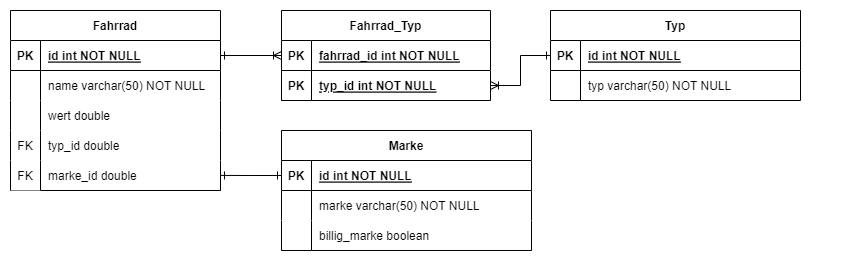

The diagram above was exported from draw.io. Its source (the exported page's mxGraphModel, read from the mxfile embedded in the PNG):
<mxGraphModel dx="1178" dy="641" grid="1" gridSize="10" guides="1" tooltips="1" connect="1" arrows="1" fold="1" page="1" pageScale="1" pageWidth="850" pageHeight="1100" math="0" shadow="0" extFonts="Permanent Marker^https://fonts.googleapis.com/css?family=Permanent+Marker">
  <root>
    <mxCell id="0" />
    <mxCell id="1" parent="0" />
    <mxCell id="vZ2W4aWJHIIGl8rGDiTJ-50" value="" style="rounded=0;whiteSpace=wrap;html=1;strokeColor=none;" vertex="1" parent="1">
      <mxGeometry width="850" height="260" as="geometry" />
    </mxCell>
    <mxCell id="C-vyLk0tnHw3VtMMgP7b-2" value="Typ" style="shape=table;startSize=30;container=1;collapsible=1;childLayout=tableLayout;fixedRows=1;rowLines=0;fontStyle=1;align=center;resizeLast=1;fillOpacity=100;" parent="1" vertex="1">
      <mxGeometry x="550" y="10" width="250" height="90" as="geometry" />
    </mxCell>
    <mxCell id="C-vyLk0tnHw3VtMMgP7b-3" value="" style="shape=partialRectangle;collapsible=0;dropTarget=0;pointerEvents=0;points=[[0,0.5],[1,0.5]];portConstraint=eastwest;top=0;left=0;right=0;bottom=1;fillOpacity=100;" parent="C-vyLk0tnHw3VtMMgP7b-2" vertex="1">
      <mxGeometry y="30" width="250" height="30" as="geometry" />
    </mxCell>
    <mxCell id="C-vyLk0tnHw3VtMMgP7b-4" value="PK" style="shape=partialRectangle;overflow=hidden;connectable=0;top=0;left=0;bottom=0;right=0;fontStyle=1;fillOpacity=100;" parent="C-vyLk0tnHw3VtMMgP7b-3" vertex="1">
      <mxGeometry width="30" height="30" as="geometry">
        <mxRectangle width="30" height="30" as="alternateBounds" />
      </mxGeometry>
    </mxCell>
    <mxCell id="C-vyLk0tnHw3VtMMgP7b-5" value="id int NOT NULL " style="shape=partialRectangle;overflow=hidden;connectable=0;top=1;left=0;bottom=1;right=1;align=left;spacingLeft=6;fontStyle=5;fillOpacity=100;" parent="C-vyLk0tnHw3VtMMgP7b-3" vertex="1">
      <mxGeometry x="30" width="220" height="30" as="geometry">
        <mxRectangle width="220" height="30" as="alternateBounds" />
      </mxGeometry>
    </mxCell>
    <mxCell id="C-vyLk0tnHw3VtMMgP7b-6" value="" style="shape=partialRectangle;collapsible=0;dropTarget=0;pointerEvents=0;points=[[0,0.5],[1,0.5]];portConstraint=eastwest;top=0;left=0;right=0;bottom=0;fillOpacity=100;" parent="C-vyLk0tnHw3VtMMgP7b-2" vertex="1">
      <mxGeometry y="60" width="250" height="30" as="geometry" />
    </mxCell>
    <mxCell id="C-vyLk0tnHw3VtMMgP7b-7" value="" style="shape=partialRectangle;overflow=hidden;connectable=0;top=0;left=0;bottom=0;right=0;fillOpacity=100;" parent="C-vyLk0tnHw3VtMMgP7b-6" vertex="1">
      <mxGeometry width="30" height="30" as="geometry">
        <mxRectangle width="30" height="30" as="alternateBounds" />
      </mxGeometry>
    </mxCell>
    <mxCell id="C-vyLk0tnHw3VtMMgP7b-8" value="typ varchar(50) NOT NULL" style="shape=partialRectangle;overflow=hidden;connectable=0;top=1;left=0;bottom=1;right=1;align=left;spacingLeft=6;fillOpacity=100;" parent="C-vyLk0tnHw3VtMMgP7b-6" vertex="1">
      <mxGeometry x="30" width="220" height="30" as="geometry">
        <mxRectangle width="220" height="30" as="alternateBounds" />
      </mxGeometry>
    </mxCell>
    <mxCell id="C-vyLk0tnHw3VtMMgP7b-13" value="Marke" style="shape=table;startSize=30;container=1;collapsible=1;childLayout=tableLayout;fixedRows=1;rowLines=0;fontStyle=1;align=center;resizeLast=1;fillOpacity=100;" parent="1" vertex="1">
      <mxGeometry x="281" y="130" width="250" height="120" as="geometry">
        <mxRectangle x="450" y="280" width="90" height="30" as="alternateBounds" />
      </mxGeometry>
    </mxCell>
    <mxCell id="C-vyLk0tnHw3VtMMgP7b-14" value="" style="shape=partialRectangle;collapsible=0;dropTarget=0;pointerEvents=0;points=[[0,0.5],[1,0.5]];portConstraint=eastwest;top=0;left=0;right=0;bottom=1;fillOpacity=100;" parent="C-vyLk0tnHw3VtMMgP7b-13" vertex="1">
      <mxGeometry y="30" width="250" height="30" as="geometry" />
    </mxCell>
    <mxCell id="C-vyLk0tnHw3VtMMgP7b-15" value="PK" style="shape=partialRectangle;overflow=hidden;connectable=0;top=1;left=1;bottom=1;right=1;fontStyle=1;fillOpacity=100;" parent="C-vyLk0tnHw3VtMMgP7b-14" vertex="1">
      <mxGeometry width="30" height="30" as="geometry">
        <mxRectangle width="30" height="30" as="alternateBounds" />
      </mxGeometry>
    </mxCell>
    <mxCell id="C-vyLk0tnHw3VtMMgP7b-16" value="id int NOT NULL " style="shape=partialRectangle;overflow=hidden;connectable=0;top=1;left=1;bottom=1;right=1;align=left;spacingLeft=6;fontStyle=5;fillOpacity=100;" parent="C-vyLk0tnHw3VtMMgP7b-14" vertex="1">
      <mxGeometry x="30" width="220" height="30" as="geometry">
        <mxRectangle width="220" height="30" as="alternateBounds" />
      </mxGeometry>
    </mxCell>
    <mxCell id="C-vyLk0tnHw3VtMMgP7b-17" value="" style="shape=partialRectangle;collapsible=0;dropTarget=0;pointerEvents=0;points=[[0,0.5],[1,0.5]];portConstraint=eastwest;top=0;left=0;right=0;bottom=0;fillOpacity=100;" parent="C-vyLk0tnHw3VtMMgP7b-13" vertex="1">
      <mxGeometry y="60" width="250" height="30" as="geometry" />
    </mxCell>
    <mxCell id="C-vyLk0tnHw3VtMMgP7b-18" value="" style="shape=partialRectangle;overflow=hidden;connectable=0;top=0;left=0;bottom=0;right=0;fillOpacity=100;" parent="C-vyLk0tnHw3VtMMgP7b-17" vertex="1">
      <mxGeometry width="30" height="30" as="geometry">
        <mxRectangle width="30" height="30" as="alternateBounds" />
      </mxGeometry>
    </mxCell>
    <mxCell id="C-vyLk0tnHw3VtMMgP7b-19" value="marke varchar(50) NOT NULL" style="shape=partialRectangle;overflow=hidden;connectable=0;top=1;left=0;bottom=0;right=1;align=left;spacingLeft=6;fillOpacity=100;" parent="C-vyLk0tnHw3VtMMgP7b-17" vertex="1">
      <mxGeometry x="30" width="220" height="30" as="geometry">
        <mxRectangle width="220" height="30" as="alternateBounds" />
      </mxGeometry>
    </mxCell>
    <mxCell id="C-vyLk0tnHw3VtMMgP7b-20" value="" style="shape=partialRectangle;collapsible=0;dropTarget=0;pointerEvents=0;points=[[0,0.5],[1,0.5]];portConstraint=eastwest;top=0;left=0;right=0;bottom=0;fillOpacity=100;" parent="C-vyLk0tnHw3VtMMgP7b-13" vertex="1">
      <mxGeometry y="90" width="250" height="30" as="geometry" />
    </mxCell>
    <mxCell id="C-vyLk0tnHw3VtMMgP7b-21" value="" style="shape=partialRectangle;overflow=hidden;connectable=0;top=0;left=0;bottom=0;right=0;fillOpacity=100;" parent="C-vyLk0tnHw3VtMMgP7b-20" vertex="1">
      <mxGeometry width="30" height="30" as="geometry">
        <mxRectangle width="30" height="30" as="alternateBounds" />
      </mxGeometry>
    </mxCell>
    <mxCell id="C-vyLk0tnHw3VtMMgP7b-22" value="billig_marke boolean " style="shape=partialRectangle;overflow=hidden;connectable=0;top=0;left=0;bottom=1;right=1;align=left;spacingLeft=6;fillOpacity=100;" parent="C-vyLk0tnHw3VtMMgP7b-20" vertex="1">
      <mxGeometry x="30" width="220" height="30" as="geometry">
        <mxRectangle width="220" height="30" as="alternateBounds" />
      </mxGeometry>
    </mxCell>
    <mxCell id="C-vyLk0tnHw3VtMMgP7b-23" value="Fahrrad" style="shape=table;startSize=30;container=1;collapsible=1;childLayout=tableLayout;fixedRows=1;rowLines=0;fontStyle=1;align=center;resizeLast=1;fillOpacity=100;" parent="1" vertex="1">
      <mxGeometry x="10" y="10" width="210" height="180" as="geometry">
        <mxRectangle x="120" y="120" width="80" height="30" as="alternateBounds" />
      </mxGeometry>
    </mxCell>
    <mxCell id="C-vyLk0tnHw3VtMMgP7b-24" value="" style="shape=partialRectangle;collapsible=0;dropTarget=0;pointerEvents=0;points=[[0,0.5],[1,0.5]];portConstraint=eastwest;top=0;left=0;right=0;bottom=1;fillOpacity=100;" parent="C-vyLk0tnHw3VtMMgP7b-23" vertex="1">
      <mxGeometry y="30" width="210" height="30" as="geometry" />
    </mxCell>
    <mxCell id="C-vyLk0tnHw3VtMMgP7b-25" value="" style="shape=partialRectangle;overflow=hidden;connectable=0;top=0;left=0;bottom=1;right=1;fontStyle=1;fillOpacity=100;" parent="C-vyLk0tnHw3VtMMgP7b-24" vertex="1">
      <mxGeometry width="30" height="30" as="geometry">
        <mxRectangle width="30" height="30" as="alternateBounds" />
      </mxGeometry>
    </mxCell>
    <mxCell id="C-vyLk0tnHw3VtMMgP7b-26" value="id int NOT NULL " style="shape=partialRectangle;overflow=hidden;connectable=0;top=1;left=1;bottom=1;right=1;align=left;spacingLeft=6;fontStyle=5;fillOpacity=100;" parent="C-vyLk0tnHw3VtMMgP7b-24" vertex="1">
      <mxGeometry x="30" width="180" height="30" as="geometry">
        <mxRectangle width="180" height="30" as="alternateBounds" />
      </mxGeometry>
    </mxCell>
    <mxCell id="C-vyLk0tnHw3VtMMgP7b-27" value="" style="shape=partialRectangle;collapsible=0;dropTarget=0;pointerEvents=0;points=[[0,0.5],[1,0.5]];portConstraint=eastwest;top=0;left=0;right=0;bottom=0;fillOpacity=100;" parent="C-vyLk0tnHw3VtMMgP7b-23" vertex="1">
      <mxGeometry y="60" width="210" height="30" as="geometry" />
    </mxCell>
    <mxCell id="C-vyLk0tnHw3VtMMgP7b-28" value="" style="shape=partialRectangle;overflow=hidden;connectable=0;top=0;left=0;bottom=0;right=1;fillOpacity=100;" parent="C-vyLk0tnHw3VtMMgP7b-27" vertex="1">
      <mxGeometry width="30" height="30" as="geometry">
        <mxRectangle width="30" height="30" as="alternateBounds" />
      </mxGeometry>
    </mxCell>
    <mxCell id="C-vyLk0tnHw3VtMMgP7b-29" value="name varchar(50) NOT NULL" style="shape=partialRectangle;overflow=hidden;connectable=0;top=1;left=0;bottom=0;right=1;align=left;spacingLeft=6;fillOpacity=100;" parent="C-vyLk0tnHw3VtMMgP7b-27" vertex="1">
      <mxGeometry x="30" width="180" height="30" as="geometry">
        <mxRectangle width="180" height="30" as="alternateBounds" />
      </mxGeometry>
    </mxCell>
    <mxCell id="vZ2W4aWJHIIGl8rGDiTJ-1" value="wert double" style="shape=partialRectangle;overflow=hidden;connectable=0;top=0;left=0;bottom=0;right=1;align=left;spacingLeft=6;fillOpacity=100;" vertex="1" parent="1">
      <mxGeometry x="40" y="100" width="180" height="30" as="geometry">
        <mxRectangle width="220" height="30" as="alternateBounds" />
      </mxGeometry>
    </mxCell>
    <mxCell id="vZ2W4aWJHIIGl8rGDiTJ-4" value="typ_id double" style="shape=partialRectangle;overflow=hidden;connectable=0;top=0;left=0;bottom=0;right=1;align=left;spacingLeft=6;fillOpacity=100;" vertex="1" parent="1">
      <mxGeometry x="40" y="130" width="180" height="30" as="geometry">
        <mxRectangle width="220" height="30" as="alternateBounds" />
      </mxGeometry>
    </mxCell>
    <mxCell id="vZ2W4aWJHIIGl8rGDiTJ-5" value="FK" style="shape=partialRectangle;overflow=hidden;connectable=0;top=0;left=1;bottom=0;right=1;fillOpacity=100;" vertex="1" parent="1">
      <mxGeometry x="10" y="130" width="30" height="30" as="geometry">
        <mxRectangle width="30" height="30" as="alternateBounds" />
      </mxGeometry>
    </mxCell>
    <mxCell id="vZ2W4aWJHIIGl8rGDiTJ-7" value="marke_id double" style="shape=partialRectangle;overflow=hidden;connectable=0;top=0;left=0;bottom=1;right=1;align=left;spacingLeft=6;fillOpacity=100;" vertex="1" parent="1">
      <mxGeometry x="40" y="160" width="180" height="30" as="geometry">
        <mxRectangle width="220" height="30" as="alternateBounds" />
      </mxGeometry>
    </mxCell>
    <mxCell id="vZ2W4aWJHIIGl8rGDiTJ-15" value="Fahrrad_Typ" style="shape=table;startSize=30;container=1;collapsible=1;childLayout=tableLayout;fixedRows=1;rowLines=0;fontStyle=1;align=center;resizeLast=1;fillOpacity=100;" vertex="1" parent="1">
      <mxGeometry x="281" y="10" width="209" height="90" as="geometry" />
    </mxCell>
    <mxCell id="vZ2W4aWJHIIGl8rGDiTJ-16" value="" style="shape=partialRectangle;collapsible=0;dropTarget=0;pointerEvents=0;points=[[0,0.5],[1,0.5]];portConstraint=eastwest;top=0;left=0;right=0;bottom=1;fillOpacity=100;" vertex="1" parent="vZ2W4aWJHIIGl8rGDiTJ-15">
      <mxGeometry y="30" width="209" height="30" as="geometry" />
    </mxCell>
    <mxCell id="vZ2W4aWJHIIGl8rGDiTJ-17" value="PK" style="shape=partialRectangle;overflow=hidden;connectable=0;top=0;left=0;bottom=0;right=0;fontStyle=1;fillOpacity=100;" vertex="1" parent="vZ2W4aWJHIIGl8rGDiTJ-16">
      <mxGeometry width="30" height="30" as="geometry">
        <mxRectangle width="30" height="30" as="alternateBounds" />
      </mxGeometry>
    </mxCell>
    <mxCell id="vZ2W4aWJHIIGl8rGDiTJ-18" value="fahrrad_id int NOT NULL " style="shape=partialRectangle;overflow=hidden;connectable=0;top=1;left=0;bottom=1;right=1;align=left;spacingLeft=6;fontStyle=5;fillOpacity=100;" vertex="1" parent="vZ2W4aWJHIIGl8rGDiTJ-16">
      <mxGeometry x="30" width="179" height="30" as="geometry">
        <mxRectangle width="179" height="30" as="alternateBounds" />
      </mxGeometry>
    </mxCell>
    <mxCell id="vZ2W4aWJHIIGl8rGDiTJ-19" value="" style="shape=partialRectangle;collapsible=0;dropTarget=0;pointerEvents=0;points=[[0,0.5],[1,0.5]];portConstraint=eastwest;top=0;left=0;right=0;bottom=0;fillOpacity=100;" vertex="1" parent="vZ2W4aWJHIIGl8rGDiTJ-15">
      <mxGeometry y="60" width="209" height="30" as="geometry" />
    </mxCell>
    <mxCell id="vZ2W4aWJHIIGl8rGDiTJ-20" value="" style="shape=partialRectangle;overflow=hidden;connectable=0;top=0;left=0;bottom=0;right=0;fillOpacity=100;" vertex="1" parent="vZ2W4aWJHIIGl8rGDiTJ-19">
      <mxGeometry width="30" height="30" as="geometry">
        <mxRectangle width="30" height="30" as="alternateBounds" />
      </mxGeometry>
    </mxCell>
    <mxCell id="vZ2W4aWJHIIGl8rGDiTJ-21" value="" style="shape=partialRectangle;overflow=hidden;connectable=0;top=0;left=0;bottom=0;right=0;align=left;spacingLeft=6;fillOpacity=100;" vertex="1" parent="vZ2W4aWJHIIGl8rGDiTJ-19">
      <mxGeometry x="30" width="179" height="30" as="geometry">
        <mxRectangle width="179" height="30" as="alternateBounds" />
      </mxGeometry>
    </mxCell>
    <mxCell id="vZ2W4aWJHIIGl8rGDiTJ-22" value="PK" style="shape=partialRectangle;overflow=hidden;connectable=0;top=0;left=0;bottom=0;right=0;fontStyle=1;fillOpacity=100;" vertex="1" parent="1">
      <mxGeometry x="281" y="70" width="30" height="30" as="geometry">
        <mxRectangle width="30" height="30" as="alternateBounds" />
      </mxGeometry>
    </mxCell>
    <mxCell id="vZ2W4aWJHIIGl8rGDiTJ-23" value="typ_id int NOT NULL " style="shape=partialRectangle;overflow=hidden;connectable=0;top=0;left=0;bottom=0;right=0;align=left;spacingLeft=6;fontStyle=5;fillOpacity=100;" vertex="1" parent="1">
      <mxGeometry x="311" y="70" width="179" height="30" as="geometry">
        <mxRectangle width="220" height="30" as="alternateBounds" />
      </mxGeometry>
    </mxCell>
    <mxCell id="vZ2W4aWJHIIGl8rGDiTJ-27" style="edgeStyle=orthogonalEdgeStyle;rounded=0;orthogonalLoop=1;jettySize=auto;html=1;exitX=1;exitY=0.5;exitDx=0;exitDy=0;endArrow=ERoneToMany;endFill=0;startArrow=ERone;startFill=0;fillOpacity=100;" edge="1" parent="1" source="C-vyLk0tnHw3VtMMgP7b-24" target="vZ2W4aWJHIIGl8rGDiTJ-16">
      <mxGeometry relative="1" as="geometry" />
    </mxCell>
    <mxCell id="vZ2W4aWJHIIGl8rGDiTJ-29" style="edgeStyle=orthogonalEdgeStyle;rounded=0;orthogonalLoop=1;jettySize=auto;html=1;exitX=1;exitY=0.5;exitDx=0;exitDy=0;entryX=0;entryY=0.5;entryDx=0;entryDy=0;startArrow=ERoneToMany;startFill=0;endArrow=ERone;endFill=0;fillOpacity=100;" edge="1" parent="1" source="vZ2W4aWJHIIGl8rGDiTJ-19" target="C-vyLk0tnHw3VtMMgP7b-3">
      <mxGeometry relative="1" as="geometry" />
    </mxCell>
    <mxCell id="vZ2W4aWJHIIGl8rGDiTJ-30" style="edgeStyle=orthogonalEdgeStyle;rounded=0;orthogonalLoop=1;jettySize=auto;html=1;exitX=0;exitY=0.5;exitDx=0;exitDy=0;startArrow=ERone;startFill=0;endArrow=ERone;endFill=0;fillOpacity=100;" edge="1" parent="1" source="C-vyLk0tnHw3VtMMgP7b-14">
      <mxGeometry relative="1" as="geometry">
        <mxPoint x="220" y="174.91780821917808" as="targetPoint" />
      </mxGeometry>
    </mxCell>
    <mxCell id="vZ2W4aWJHIIGl8rGDiTJ-31" value="" style="shape=partialRectangle;overflow=hidden;connectable=0;top=0;left=1;bottom=0;right=1;fillOpacity=100;" vertex="1" parent="1">
      <mxGeometry x="10" y="70" width="30" height="30" as="geometry">
        <mxRectangle width="30" height="30" as="alternateBounds" />
      </mxGeometry>
    </mxCell>
    <mxCell id="vZ2W4aWJHIIGl8rGDiTJ-32" value="" style="shape=partialRectangle;overflow=hidden;connectable=0;top=0;left=1;bottom=0;right=1;fillOpacity=100;" vertex="1" parent="1">
      <mxGeometry x="10" y="100" width="30" height="30" as="geometry">
        <mxRectangle width="30" height="30" as="alternateBounds" />
      </mxGeometry>
    </mxCell>
    <mxCell id="vZ2W4aWJHIIGl8rGDiTJ-33" value="" style="shape=partialRectangle;overflow=hidden;connectable=0;top=0;left=1;bottom=1;right=1;fillOpacity=100;" vertex="1" parent="1">
      <mxGeometry x="10" y="160" width="30" height="30" as="geometry">
        <mxRectangle width="30" height="30" as="alternateBounds" />
      </mxGeometry>
    </mxCell>
    <mxCell id="vZ2W4aWJHIIGl8rGDiTJ-35" value="PK" style="shape=partialRectangle;overflow=hidden;connectable=0;top=1;left=1;bottom=1;right=1;fillOpacity=100;fontStyle=1" vertex="1" parent="1">
      <mxGeometry x="10" y="40" width="30" height="30" as="geometry">
        <mxRectangle width="30" height="30" as="alternateBounds" />
      </mxGeometry>
    </mxCell>
    <mxCell id="vZ2W4aWJHIIGl8rGDiTJ-36" value="PK" style="shape=partialRectangle;overflow=hidden;connectable=0;top=1;left=1;bottom=1;right=1;fillOpacity=100;fontStyle=1" vertex="1" parent="1">
      <mxGeometry x="281" y="40" width="30" height="30" as="geometry">
        <mxRectangle width="30" height="30" as="alternateBounds" />
      </mxGeometry>
    </mxCell>
    <mxCell id="vZ2W4aWJHIIGl8rGDiTJ-37" value="PK" style="shape=partialRectangle;overflow=hidden;connectable=0;top=1;left=1;bottom=0;right=1;fillOpacity=100;fontStyle=1" vertex="1" parent="1">
      <mxGeometry x="281" y="70" width="30" height="30" as="geometry">
        <mxRectangle width="30" height="30" as="alternateBounds" />
      </mxGeometry>
    </mxCell>
    <mxCell id="vZ2W4aWJHIIGl8rGDiTJ-38" value="PK" style="shape=partialRectangle;overflow=hidden;connectable=0;top=1;left=1;bottom=1;right=1;fillOpacity=100;fontStyle=1" vertex="1" parent="1">
      <mxGeometry x="550" y="40" width="30" height="30" as="geometry">
        <mxRectangle width="30" height="30" as="alternateBounds" />
      </mxGeometry>
    </mxCell>
    <mxCell id="vZ2W4aWJHIIGl8rGDiTJ-39" value="" style="shape=partialRectangle;overflow=hidden;connectable=0;top=0;left=0;bottom=0;right=1;fillOpacity=100;" vertex="1" parent="1">
      <mxGeometry x="550" y="70" width="30" height="30" as="geometry">
        <mxRectangle width="30" height="30" as="alternateBounds" />
      </mxGeometry>
    </mxCell>
    <mxCell id="vZ2W4aWJHIIGl8rGDiTJ-40" value="" style="shape=partialRectangle;overflow=hidden;connectable=0;top=1;left=1;bottom=0;right=1;fillOpacity=100;" vertex="1" parent="1">
      <mxGeometry x="281" y="190" width="30" height="30" as="geometry">
        <mxRectangle width="30" height="30" as="alternateBounds" />
      </mxGeometry>
    </mxCell>
    <mxCell id="vZ2W4aWJHIIGl8rGDiTJ-41" value="" style="shape=partialRectangle;overflow=hidden;connectable=0;top=0;left=0;bottom=0;right=1;fillOpacity=100;" vertex="1" parent="1">
      <mxGeometry x="281" y="220" width="30" height="30" as="geometry">
        <mxRectangle width="30" height="30" as="alternateBounds" />
      </mxGeometry>
    </mxCell>
    <mxCell id="vZ2W4aWJHIIGl8rGDiTJ-42" value="PK" style="shape=partialRectangle;overflow=hidden;connectable=0;top=1;left=1;bottom=0;right=1;fillOpacity=100;fontStyle=1" vertex="1" parent="1">
      <mxGeometry x="281" y="70" width="30" height="30" as="geometry">
        <mxRectangle width="30" height="30" as="alternateBounds" />
      </mxGeometry>
    </mxCell>
    <mxCell id="vZ2W4aWJHIIGl8rGDiTJ-43" value="typ_id int NOT NULL " style="shape=partialRectangle;overflow=hidden;connectable=0;top=0;left=0;bottom=0;right=0;align=left;spacingLeft=6;fontStyle=5;fillOpacity=100;" vertex="1" parent="1">
      <mxGeometry x="311" y="70" width="179" height="30" as="geometry">
        <mxRectangle width="220" height="30" as="alternateBounds" />
      </mxGeometry>
    </mxCell>
    <mxCell id="vZ2W4aWJHIIGl8rGDiTJ-44" value="" style="shape=partialRectangle;overflow=hidden;connectable=0;top=0;left=0;bottom=0;right=1;fillOpacity=100;" vertex="1" parent="1">
      <mxGeometry x="281" y="220" width="30" height="30" as="geometry">
        <mxRectangle width="30" height="30" as="alternateBounds" />
      </mxGeometry>
    </mxCell>
    <mxCell id="vZ2W4aWJHIIGl8rGDiTJ-45" value="PK" style="shape=partialRectangle;overflow=hidden;connectable=0;top=1;left=1;bottom=1;right=1;fillOpacity=100;fontStyle=1" vertex="1" parent="1">
      <mxGeometry x="281" y="70" width="30" height="30" as="geometry">
        <mxRectangle width="30" height="30" as="alternateBounds" />
      </mxGeometry>
    </mxCell>
    <mxCell id="vZ2W4aWJHIIGl8rGDiTJ-46" value="typ_id int NOT NULL " style="shape=partialRectangle;overflow=hidden;connectable=0;top=1;left=1;bottom=1;right=1;align=left;spacingLeft=6;fontStyle=5;fillOpacity=100;" vertex="1" parent="1">
      <mxGeometry x="311" y="70" width="179" height="30" as="geometry">
        <mxRectangle width="220" height="30" as="alternateBounds" />
      </mxGeometry>
    </mxCell>
    <mxCell id="vZ2W4aWJHIIGl8rGDiTJ-47" value="" style="shape=partialRectangle;overflow=hidden;connectable=0;top=0;left=1;bottom=1;right=1;fillOpacity=100;" vertex="1" parent="1">
      <mxGeometry x="281" y="220" width="30" height="30" as="geometry">
        <mxRectangle width="30" height="30" as="alternateBounds" />
      </mxGeometry>
    </mxCell>
    <mxCell id="vZ2W4aWJHIIGl8rGDiTJ-48" value="" style="shape=partialRectangle;overflow=hidden;connectable=0;top=1;left=1;bottom=1;right=1;fillOpacity=100;" vertex="1" parent="1">
      <mxGeometry x="550" y="70" width="30" height="30" as="geometry">
        <mxRectangle width="30" height="30" as="alternateBounds" />
      </mxGeometry>
    </mxCell>
    <mxCell id="vZ2W4aWJHIIGl8rGDiTJ-49" value="FK" style="shape=partialRectangle;overflow=hidden;connectable=0;top=0;left=1;bottom=0;right=1;fillOpacity=100;" vertex="1" parent="1">
      <mxGeometry x="10" y="160" width="30" height="30" as="geometry">
        <mxRectangle width="30" height="30" as="alternateBounds" />
      </mxGeometry>
    </mxCell>
  </root>
</mxGraphModel>